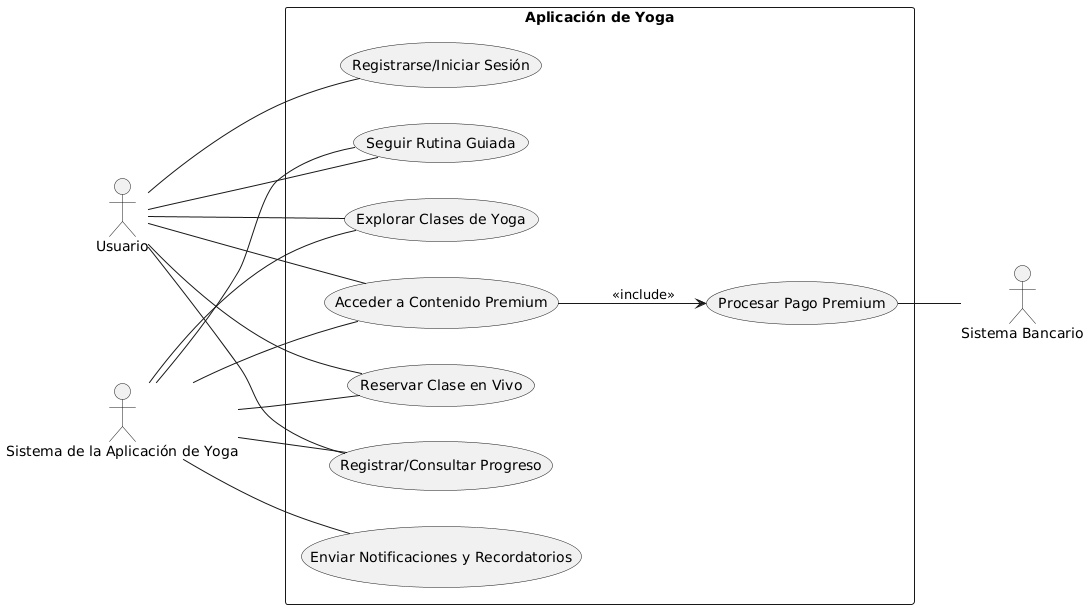

The diagram above was rendered by PlantUML. Its source (embedded in the PNG):
@startuml
left to right direction

actor "Usuario" as usuario
actor "Sistema de la Aplicación de Yoga" as sistema
actor "Sistema Bancario" as banco

rectangle "Aplicación de Yoga" {
    usecase "Registrarse/Iniciar Sesión" as UC1
    usecase "Explorar Clases de Yoga" as UC2
    usecase "Reservar Clase en Vivo" as UC3
    usecase "Seguir Rutina Guiada" as UC4
    usecase "Registrar/Consultar Progreso" as UC5
    usecase "Acceder a Contenido Premium" as UC6
    usecase "Procesar Pago Premium" as UC7
    usecase "Enviar Notificaciones y Recordatorios" as UC8
}

' Asociaciones Usuario
usuario -- UC1
usuario -- UC2
usuario -- UC3
usuario -- UC4
usuario -- UC5
usuario -- UC6

' Asociaciones Sistema
sistema -- UC2
sistema -- UC3
sistema -- UC4
sistema -- UC5
sistema -- UC6
sistema -- UC8

' Relaciones especiales
UC6 --> UC7 : <<include>>
UC7 -- banco
@enduml